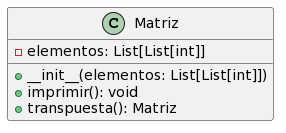

The diagram above was rendered by PlantUML. Its source (embedded in the PNG):
@startuml
class Matriz {
  - elementos: List[List[int]]
  + __init__(elementos: List[List[int]])
  + imprimir(): void
  + transpuesta(): Matriz
}
@enduml